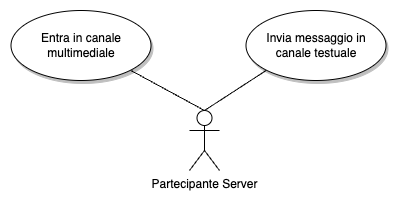

The diagram above was exported from draw.io. Its source (the exported page's mxGraphModel, read from the mxfile embedded in the PNG):
<mxGraphModel dx="760" dy="726" grid="1" gridSize="10" guides="1" tooltips="1" connect="1" arrows="1" fold="1" page="1" pageScale="1" pageWidth="827" pageHeight="1169" math="0" shadow="0">
  <root>
    <mxCell id="0" />
    <mxCell id="1" parent="0" />
    <mxCell id="2" style="rounded=0;orthogonalLoop=1;jettySize=auto;html=1;exitX=0.5;exitY=0;exitDx=0;exitDy=0;exitPerimeter=0;entryX=0;entryY=1;entryDx=0;entryDy=0;endArrow=none;endFill=0;" edge="1" target="5" parent="1">
      <mxGeometry relative="1" as="geometry">
        <mxPoint x="2651" y="1445" as="sourcePoint" />
      </mxGeometry>
    </mxCell>
    <mxCell id="3" style="rounded=0;orthogonalLoop=1;jettySize=auto;html=1;exitX=0.5;exitY=0;exitDx=0;exitDy=0;exitPerimeter=0;entryX=1;entryY=1;entryDx=0;entryDy=0;endArrow=none;endFill=0;" edge="1" target="4" parent="1">
      <mxGeometry relative="1" as="geometry">
        <mxPoint x="2651" y="1445" as="sourcePoint" />
      </mxGeometry>
    </mxCell>
    <mxCell id="4" value="Entra in canale multimediale" style="ellipse;whiteSpace=wrap;html=1;shadow=1;" vertex="1" parent="1">
      <mxGeometry x="2457.5" y="1345" width="140" height="70" as="geometry" />
    </mxCell>
    <mxCell id="5" value="Invia messaggio in canale testuale" style="ellipse;whiteSpace=wrap;html=1;shadow=1;" vertex="1" parent="1">
      <mxGeometry x="2692.5" y="1345" width="140" height="70" as="geometry" />
    </mxCell>
    <mxCell id="6" value="Partecipante Server" style="shape=umlActor;verticalLabelPosition=bottom;verticalAlign=top;html=1;outlineConnect=0;horizontal=1;labelPosition=center;align=center;" vertex="1" parent="1">
      <mxGeometry x="2636" y="1445" width="30" height="60" as="geometry" />
    </mxCell>
  </root>
</mxGraphModel>